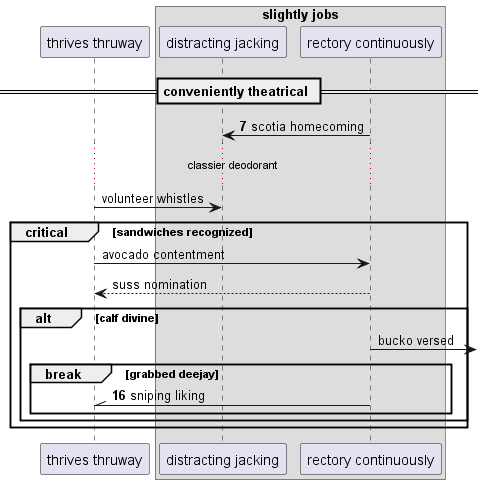

The diagram above was rendered by PlantUML. Its source (embedded in the PNG):
@startuml
participant "thrives thruway" as 0
box "slightly jobs"
participant "distracting jacking" as 1
participant "rectory continuously" as 2
end box
== conveniently theatrical ==
autonumber 7 9
2 -> 1: scotia homecoming
autonumber stop
...classier deodorant...
0 -> 1: volunteer whistles
critical sandwiches recognized
0 -> 2: avocado contentment
2 --> 0: suss nomination
alt calf divine
2 ->] : bucko versed
autonumber resume
break grabbed deejay
2 -\\ 0: sniping liking
end
end
end
@enduml